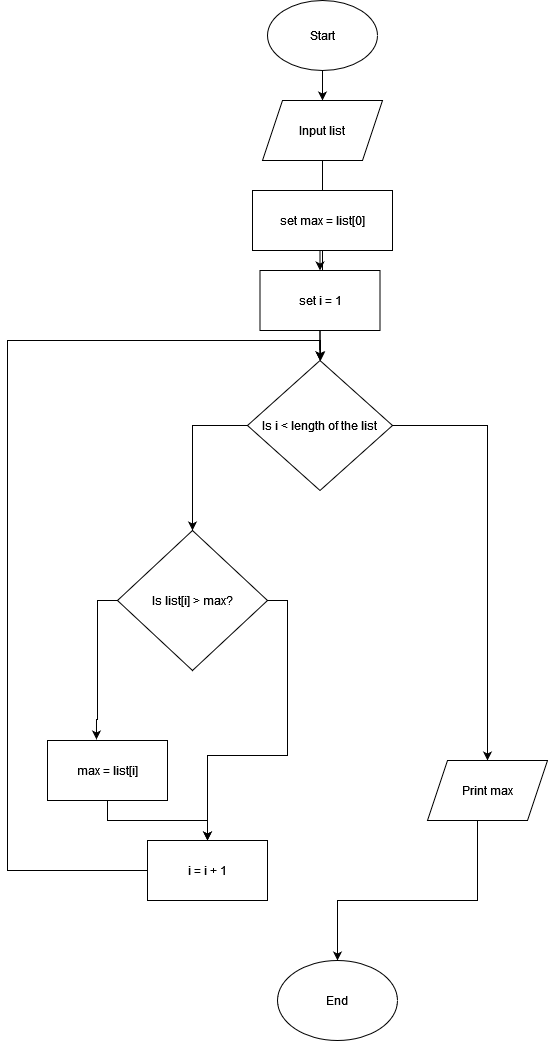

The diagram above was exported from draw.io. Its source (the exported page's mxGraphModel, read from the mxfile embedded in the PNG):
<mxGraphModel dx="1434" dy="746" grid="1" gridSize="10" guides="1" tooltips="1" connect="1" arrows="1" fold="1" page="1" pageScale="1" pageWidth="850" pageHeight="1100" math="0" shadow="0">
  <root>
    <mxCell id="0" />
    <mxCell id="1" parent="0" />
    <mxCell id="-Xpb-VVEDRcjCUlYemW_-8" value="" style="edgeStyle=orthogonalEdgeStyle;rounded=0;orthogonalLoop=1;jettySize=auto;html=1;" edge="1" parent="1" source="-Xpb-VVEDRcjCUlYemW_-1" target="-Xpb-VVEDRcjCUlYemW_-2">
      <mxGeometry relative="1" as="geometry" />
    </mxCell>
    <mxCell id="-Xpb-VVEDRcjCUlYemW_-1" value="Start" style="ellipse;whiteSpace=wrap;html=1;" vertex="1" parent="1">
      <mxGeometry x="320" y="30" width="110" height="70" as="geometry" />
    </mxCell>
    <mxCell id="-Xpb-VVEDRcjCUlYemW_-9" value="" style="edgeStyle=orthogonalEdgeStyle;rounded=0;orthogonalLoop=1;jettySize=auto;html=1;" edge="1" parent="1" source="-Xpb-VVEDRcjCUlYemW_-2" target="-Xpb-VVEDRcjCUlYemW_-4">
      <mxGeometry relative="1" as="geometry" />
    </mxCell>
    <mxCell id="-Xpb-VVEDRcjCUlYemW_-2" value="Input list" style="shape=parallelogram;perimeter=parallelogramPerimeter;whiteSpace=wrap;html=1;fixedSize=1;" vertex="1" parent="1">
      <mxGeometry x="315" y="130" width="120" height="60" as="geometry" />
    </mxCell>
    <mxCell id="-Xpb-VVEDRcjCUlYemW_-10" value="" style="edgeStyle=orthogonalEdgeStyle;rounded=0;orthogonalLoop=1;jettySize=auto;html=1;" edge="1" parent="1" source="-Xpb-VVEDRcjCUlYemW_-3" target="-Xpb-VVEDRcjCUlYemW_-5">
      <mxGeometry relative="1" as="geometry" />
    </mxCell>
    <mxCell id="-Xpb-VVEDRcjCUlYemW_-3" value="set max = list[0]" style="rounded=0;whiteSpace=wrap;html=1;" vertex="1" parent="1">
      <mxGeometry x="305" y="220" width="140" height="60" as="geometry" />
    </mxCell>
    <mxCell id="-Xpb-VVEDRcjCUlYemW_-11" value="" style="edgeStyle=orthogonalEdgeStyle;rounded=0;orthogonalLoop=1;jettySize=auto;html=1;" edge="1" parent="1" source="-Xpb-VVEDRcjCUlYemW_-4" target="-Xpb-VVEDRcjCUlYemW_-5">
      <mxGeometry relative="1" as="geometry" />
    </mxCell>
    <mxCell id="-Xpb-VVEDRcjCUlYemW_-4" value="set i = 1" style="rounded=0;whiteSpace=wrap;html=1;" vertex="1" parent="1">
      <mxGeometry x="312.5" y="300" width="120" height="60" as="geometry" />
    </mxCell>
    <mxCell id="-Xpb-VVEDRcjCUlYemW_-12" style="edgeStyle=orthogonalEdgeStyle;rounded=0;orthogonalLoop=1;jettySize=auto;html=1;entryX=0.5;entryY=0;entryDx=0;entryDy=0;" edge="1" parent="1" source="-Xpb-VVEDRcjCUlYemW_-5" target="-Xpb-VVEDRcjCUlYemW_-6">
      <mxGeometry relative="1" as="geometry">
        <Array as="points">
          <mxPoint x="245" y="455" />
        </Array>
      </mxGeometry>
    </mxCell>
    <mxCell id="-Xpb-VVEDRcjCUlYemW_-13" style="edgeStyle=orthogonalEdgeStyle;rounded=0;orthogonalLoop=1;jettySize=auto;html=1;entryX=0.5;entryY=0;entryDx=0;entryDy=0;" edge="1" parent="1" source="-Xpb-VVEDRcjCUlYemW_-5" target="-Xpb-VVEDRcjCUlYemW_-7">
      <mxGeometry relative="1" as="geometry" />
    </mxCell>
    <mxCell id="-Xpb-VVEDRcjCUlYemW_-5" value="Is i &amp;lt; length of the list" style="rhombus;whiteSpace=wrap;html=1;" vertex="1" parent="1">
      <mxGeometry x="300" y="390" width="145" height="130" as="geometry" />
    </mxCell>
    <mxCell id="-Xpb-VVEDRcjCUlYemW_-18" style="edgeStyle=orthogonalEdgeStyle;rounded=0;orthogonalLoop=1;jettySize=auto;html=1;entryX=0.5;entryY=0;entryDx=0;entryDy=0;" edge="1" parent="1" source="-Xpb-VVEDRcjCUlYemW_-6" target="-Xpb-VVEDRcjCUlYemW_-16">
      <mxGeometry relative="1" as="geometry">
        <Array as="points">
          <mxPoint x="340" y="630" />
          <mxPoint x="340" y="785" />
          <mxPoint x="260" y="785" />
        </Array>
      </mxGeometry>
    </mxCell>
    <mxCell id="-Xpb-VVEDRcjCUlYemW_-6" value="Is list[i] &amp;gt; max?" style="rhombus;whiteSpace=wrap;html=1;" vertex="1" parent="1">
      <mxGeometry x="170" y="560" width="150" height="140" as="geometry" />
    </mxCell>
    <mxCell id="-Xpb-VVEDRcjCUlYemW_-21" style="edgeStyle=orthogonalEdgeStyle;rounded=0;orthogonalLoop=1;jettySize=auto;html=1;entryX=0.5;entryY=0;entryDx=0;entryDy=0;" edge="1" parent="1" source="-Xpb-VVEDRcjCUlYemW_-7" target="-Xpb-VVEDRcjCUlYemW_-20">
      <mxGeometry relative="1" as="geometry">
        <Array as="points">
          <mxPoint x="530" y="930" />
          <mxPoint x="390" y="930" />
        </Array>
      </mxGeometry>
    </mxCell>
    <mxCell id="-Xpb-VVEDRcjCUlYemW_-7" value="Print max" style="shape=parallelogram;perimeter=parallelogramPerimeter;whiteSpace=wrap;html=1;fixedSize=1;" vertex="1" parent="1">
      <mxGeometry x="480" y="790" width="120" height="60" as="geometry" />
    </mxCell>
    <mxCell id="-Xpb-VVEDRcjCUlYemW_-17" style="edgeStyle=orthogonalEdgeStyle;rounded=0;orthogonalLoop=1;jettySize=auto;html=1;entryX=0.5;entryY=0;entryDx=0;entryDy=0;" edge="1" parent="1" source="-Xpb-VVEDRcjCUlYemW_-14" target="-Xpb-VVEDRcjCUlYemW_-16">
      <mxGeometry relative="1" as="geometry" />
    </mxCell>
    <mxCell id="-Xpb-VVEDRcjCUlYemW_-14" value="max = list[i]" style="rounded=0;whiteSpace=wrap;html=1;" vertex="1" parent="1">
      <mxGeometry x="100" y="770" width="120" height="60" as="geometry" />
    </mxCell>
    <mxCell id="-Xpb-VVEDRcjCUlYemW_-15" style="edgeStyle=orthogonalEdgeStyle;rounded=0;orthogonalLoop=1;jettySize=auto;html=1;entryX=0.408;entryY=-0.017;entryDx=0;entryDy=0;entryPerimeter=0;" edge="1" parent="1" source="-Xpb-VVEDRcjCUlYemW_-6" target="-Xpb-VVEDRcjCUlYemW_-14">
      <mxGeometry relative="1" as="geometry">
        <Array as="points">
          <mxPoint x="150" y="630" />
          <mxPoint x="150" y="749" />
          <mxPoint x="149" y="749" />
        </Array>
      </mxGeometry>
    </mxCell>
    <mxCell id="-Xpb-VVEDRcjCUlYemW_-19" style="edgeStyle=orthogonalEdgeStyle;rounded=0;orthogonalLoop=1;jettySize=auto;html=1;" edge="1" parent="1" source="-Xpb-VVEDRcjCUlYemW_-16" target="-Xpb-VVEDRcjCUlYemW_-5">
      <mxGeometry relative="1" as="geometry">
        <mxPoint x="150" y="400" as="targetPoint" />
        <Array as="points">
          <mxPoint x="60" y="900" />
          <mxPoint x="60" y="370" />
          <mxPoint x="373" y="370" />
        </Array>
      </mxGeometry>
    </mxCell>
    <mxCell id="-Xpb-VVEDRcjCUlYemW_-16" value="i = i + 1" style="rounded=0;whiteSpace=wrap;html=1;" vertex="1" parent="1">
      <mxGeometry x="200" y="870" width="120" height="60" as="geometry" />
    </mxCell>
    <mxCell id="-Xpb-VVEDRcjCUlYemW_-20" value="End" style="ellipse;whiteSpace=wrap;html=1;" vertex="1" parent="1">
      <mxGeometry x="330" y="990" width="120" height="80" as="geometry" />
    </mxCell>
  </root>
</mxGraphModel>